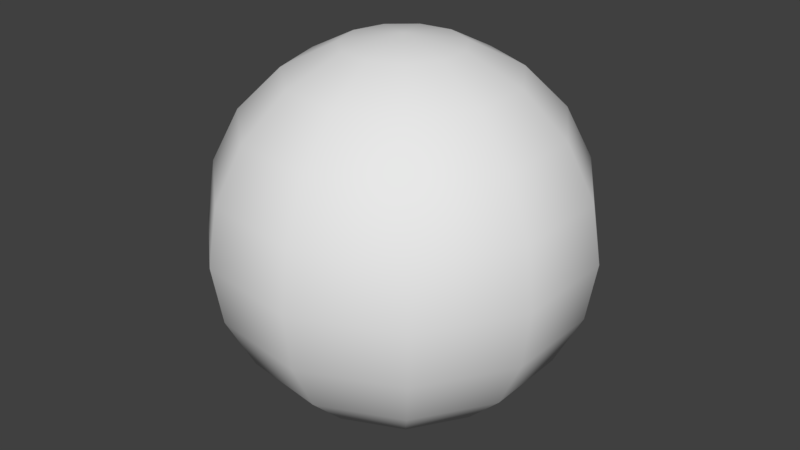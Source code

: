 # Source: ball.blend  (saved by Blender 2.77.0; exported with 4.5.12 LTS)
import bpy
from mathutils import Matrix  # noqa: F401  (used for matrix-valued properties, if any)

bpy.ops.wm.read_factory_settings(use_empty=True)
scene = bpy.context.scene
scene.name = 'Scene'

# ---- collections
col_collection_1 = bpy.data.collections.new('Collection 1'); scene.collection.children.link(col_collection_1)

# ---- world
world_world = bpy.data.worlds.new('World'); scene.world = world_world
world_world.color = (0.05088, 0.05088, 0.05088)
world_world.use_sun_shadow = False
world_world.sun_shadow_jitter_overblur = 0.0
world_world.cycles.sampling_method = 'MANUAL'

# ---- meshes
me_sphere = bpy.data.meshes.new('Sphere')
me_sphere.from_pydata([(-0.309, 0.0, 0.9511), (-0.9511, 0.0, 0.309), (-0.9511, 0.0, -0.309), (-0.5878, 0.0, -0.809), (-0.309, 0.0, -0.9511), (-0.26, 0.1671, 0.9511), (-0.4945, 0.3178, 0.809), (-0.6806, 0.4374, 0.5878), (-0.8001, 0.5142, 0.309), (-0.8413, 0.5406, -4.371e-08), (-0.8001, 0.5142, -0.309), (-0.6806, 0.4374, -0.5878), (-0.4945, 0.3178, -0.809), (-0.26, 0.1671, -0.9511), (-0.1284, 0.2811, 0.9511), (-0.2442, 0.5347, 0.809), (-0.3361, 0.7359, 0.5878), (-0.3951, 0.8651, 0.309), (-0.4154, 0.9096, -4.371e-08), (-0.3951, 0.8651, -0.309), (-0.3361, 0.7359, -0.5878), (-0.2442, 0.5347, -0.809), (-0.1284, 0.2811, -0.9511), (0.04398, 0.3059, 0.9511), (0.08365, 0.5818, 0.809), (0.1151, 0.8008, 0.5878), (0.1353, 0.9414, 0.309), (0.1423, 0.9898, -4.371e-08), (0.1353, 0.9414, -0.309), (0.1151, 0.8008, -0.5878), (0.08365, 0.5818, -0.809), (0.04398, 0.3059, -0.9511), (0.2024, 0.2335, 0.9511), (0.3849, 0.4442, 0.809), (0.5298, 0.6114, 0.5878), (0.6228, 0.7188, 0.309), (0.6549, 0.7557, -4.371e-08), (0.6228, 0.7188, -0.309), (0.5298, 0.6114, -0.5878), (0.3849, 0.4442, -0.809), (0.2024, 0.2335, -0.9511), (0.2965, 0.08706, 0.9511), (0.564, 0.1656, 0.809), (0.7762, 0.2279, 0.5878), (0.9125, 0.2679, 0.309), (0.9595, 0.2817, -4.371e-08), (0.9125, 0.2679, -0.309), (0.7762, 0.2279, -0.5878), (0.564, 0.1656, -0.809), (0.2965, 0.08706, -0.9511), (3.258e-07, 0.0, -1.0), (0.2965, -0.08706, 0.9511), (0.564, -0.1656, 0.809), (0.7762, -0.2279, 0.5878), (0.9125, -0.2679, 0.309), (0.9595, -0.2817, -4.371e-08), (0.9125, -0.2679, -0.309), (0.7762, -0.2279, -0.5878), (0.564, -0.1656, -0.809), (0.2965, -0.08706, -0.9511), (0.2024, -0.2335, 0.9511), (0.3849, -0.4442, 0.809), (0.5298, -0.6114, 0.5878), (0.6228, -0.7188, 0.309), (0.6549, -0.7557, -4.371e-08), (0.6228, -0.7188, -0.309), (0.5298, -0.6114, -0.5878), (0.3849, -0.4442, -0.809), (0.2024, -0.2335, -0.9511), (0.04398, -0.3059, 0.9511), (0.08365, -0.5818, 0.809), (0.1151, -0.8008, 0.5878), (0.1353, -0.9414, 0.309), (0.1423, -0.9898, -4.371e-08), (0.1353, -0.9414, -0.309), (0.1151, -0.8008, -0.5878), (0.08365, -0.5818, -0.809), (0.04398, -0.3059, -0.9511), (1.905e-07, -2.964e-07, 1.0), (-0.1284, -0.2811, 0.9511), (-0.2442, -0.5347, 0.809), (-0.3361, -0.7359, 0.5878), (-0.3951, -0.8651, 0.309), (-0.4154, -0.9096, -4.371e-08), (-0.3951, -0.8651, -0.309), (-0.3361, -0.7359, -0.5878), (-0.2442, -0.5347, -0.809), (-0.1284, -0.2811, -0.9511), (-0.26, -0.1671, 0.9511), (-0.4945, -0.3178, 0.809), (-0.6806, -0.4374, 0.5878), (-0.8001, -0.5142, 0.309), (-0.8413, -0.5406, -4.371e-08), (-0.8001, -0.5142, -0.309), (-0.6806, -0.4374, -0.5878), (-0.4945, -0.3178, -0.809), (-0.26, -0.1671, -0.9511), (-0.5878, -1.517e-07, 0.809), (-0.809, -3.305e-07, 0.5878), (-1.0, -3.603e-07, -4.371e-08), (-0.809, -3.305e-07, -0.5878)], [], [(1, 98, 7, 8), (0, 78, 5), (3, 100, 11, 12), (99, 1, 8, 9), (97, 0, 5, 6), (4, 3, 12, 13), (2, 99, 9, 10), (98, 97, 6, 7), (50, 4, 13), (100, 2, 10, 11), (8, 7, 16, 17), (5, 78, 14), (12, 11, 20, 21), (9, 8, 17, 18), (6, 5, 14, 15), (13, 12, 21, 22), (10, 9, 18, 19), (7, 6, 15, 16), (50, 13, 22), (11, 10, 19, 20), (20, 19, 28, 29), (17, 16, 25, 26), (14, 78, 23), (21, 20, 29, 30), (18, 17, 26, 27), (15, 14, 23, 24), (22, 21, 30, 31), (19, 18, 27, 28), (16, 15, 24, 25), (50, 22, 31), (25, 24, 33, 34), (50, 31, 40), (29, 28, 37, 38), (26, 25, 34, 35), (23, 78, 32), (30, 29, 38, 39), (27, 26, 35, 36), (24, 23, 32, 33), (31, 30, 39, 40), (28, 27, 36, 37), (40, 39, 48, 49), (37, 36, 45, 46), (34, 33, 42, 43), (50, 40, 49), (38, 37, 46, 47), (35, 34, 43, 44), (32, 78, 41), (39, 38, 47, 48), (36, 35, 44, 45), (33, 32, 41, 42), (45, 44, 54, 55), (42, 41, 51, 52), (49, 48, 58, 59), (46, 45, 55, 56), (43, 42, 52, 53), (50, 49, 59), (47, 46, 56, 57), (44, 43, 53, 54), (41, 78, 51), (48, 47, 57, 58), (51, 78, 60), (58, 57, 66, 67), (55, 54, 63, 64), (52, 51, 60, 61), (59, 58, 67, 68), (56, 55, 64, 65), (53, 52, 61, 62), (50, 59, 68), (57, 56, 65, 66), (54, 53, 62, 63), (63, 62, 71, 72), (60, 78, 69), (67, 66, 75, 76), (64, 63, 72, 73), (61, 60, 69, 70), (68, 67, 76, 77), (65, 64, 73, 74), (62, 61, 70, 71), (50, 68, 77), (66, 65, 74, 75), (50, 77, 87), (75, 74, 84, 85), (72, 71, 81, 82), (69, 78, 79), (76, 75, 85, 86), (73, 72, 82, 83), (70, 69, 79, 80), (77, 76, 86, 87), (74, 73, 83, 84), (71, 70, 80, 81), (84, 83, 92, 93), (81, 80, 89, 90), (50, 87, 96), (85, 84, 93, 94), (82, 81, 90, 91), (79, 78, 88), (86, 85, 94, 95), (83, 82, 91, 92), (80, 79, 88, 89), (87, 86, 95, 96), (89, 88, 0, 97), (96, 95, 3, 4), (93, 92, 99, 2), (90, 89, 97, 98), (50, 96, 4), (94, 93, 2, 100), (91, 90, 98, 1), (88, 78, 0), (95, 94, 100, 3), (92, 91, 1, 99)])
me_sphere.polygons.foreach_set('use_smooth', [True] * 110)
_uv = me_sphere.uv_layers.new(name='UVMap')
_uv.uv.foreach_set('vector', [0.8646, 0.1614, 0.9341, 0.1746, 0.9341, 0.3254, 0.8646, 0.3386, 0.2652, 0.2907, 0.197, 0.2613, 0.2652, 0.2332, 0.05393, 0.8463, 0.0, 0.8602, 0.004758, 0.7098, 0.05739, 0.737, 0.7914, 0.1568, 0.8646, 0.1614, 0.8646, 0.3386, 0.7914, 0.3432, 0.3248, 0.3181, 0.2652, 0.2907, 0.2652, 0.2332, 0.3248, 0.2085, 0.1196, 0.8264, 0.05393, 0.8463, 0.05739, 0.737, 0.1214, 0.7689, 0.7217, 0.1614, 0.7914, 0.1568, 0.7914, 0.3432, 0.7217, 0.3386, 0.9341, 0.1746, 0.9933, 0.1952, 0.9933, 0.3048, 0.9341, 0.3254, 0.1905, 0.8025, 0.1196, 0.8264, 0.1214, 0.7689, 0.6624, 0.1746, 0.7217, 0.1614, 0.7217, 0.3386, 0.6624, 0.3254, 0.8646, 0.3386, 0.9341, 0.3254, 0.9434, 0.4523, 0.8755, 0.4878, 0.2652, 0.2332, 0.197, 0.2613, 0.2432, 0.1847, 0.05739, 0.737, 0.004758, 0.7098, 0.06627, 0.5865, 0.1021, 0.6474, 0.7914, 0.3432, 0.8646, 0.3386, 0.8755, 0.4878, 0.8028, 0.5, 0.3248, 0.2085, 0.2652, 0.2332, 0.2432, 0.1847, 0.283, 0.1163, 0.1214, 0.7689, 0.05739, 0.737, 0.1021, 0.6474, 0.1449, 0.7218, 0.8755, 0.9878, 0.8028, 1.0, 0.7914, 0.8432, 0.8646, 0.8386, 0.9341, 0.3254, 0.9933, 0.3048, 1.0, 0.3969, 0.9434, 0.4523, 0.1905, 0.8025, 0.1214, 0.7689, 0.1449, 0.7218, 0.9434, 0.9523, 0.8755, 0.9878, 0.8646, 0.8386, 0.9341, 0.8254, 0.9341, 0.8254, 0.8646, 0.8386, 0.8646, 0.6614, 0.9341, 0.6746, 0.7217, 0.8386, 0.6624, 0.8254, 0.6624, 0.6746, 0.7217, 0.6614, 0.2432, 0.1847, 0.197, 0.2613, 0.2063, 0.1606, 0.9933, 0.8048, 0.9341, 0.8254, 0.9341, 0.6746, 0.9933, 0.6952, 0.7914, 0.8432, 0.7217, 0.8386, 0.7217, 0.6614, 0.7914, 0.6568, 0.283, 0.1163, 0.2432, 0.1847, 0.2063, 0.1606, 0.2127, 0.07057, 0.1449, 0.7218, 0.1021, 0.6474, 0.1738, 0.6061, 0.1826, 0.7001, 0.8646, 0.8386, 0.7914, 0.8432, 0.7914, 0.6568, 0.8646, 0.6614, 0.3124, 0.06291, 0.283, 0.1163, 0.2127, 0.07057, 0.2156, 0.0, 0.1905, 0.8025, 0.1449, 0.7218, 0.1826, 0.7001, 0.2156, 0.0, 0.2127, 0.07057, 0.1362, 0.08593, 0.1104, 0.02114, 0.1905, 0.8025, 0.1826, 0.7001, 0.2226, 0.7106, 0.9341, 0.6746, 0.8646, 0.6614, 0.8755, 0.5122, 0.9434, 0.5477, 0.7217, 0.6614, 0.6624, 0.6746, 0.6717, 0.5477, 0.7326, 0.5122, 0.2063, 0.1606, 0.197, 0.2613, 0.1661, 0.1687, 0.1738, 0.6061, 0.165, 0.5296, 0.2696, 0.5572, 0.2498, 0.6261, 0.7914, 0.6568, 0.7217, 0.6614, 0.7326, 0.5122, 0.8028, 0.5, 0.2127, 0.07057, 0.2063, 0.1606, 0.1661, 0.1687, 0.1362, 0.08593, 0.1826, 0.7001, 0.1738, 0.6061, 0.2498, 0.6261, 0.2226, 0.7106, 0.8646, 0.6614, 0.7914, 0.6568, 0.8028, 0.5, 0.8755, 0.5122, 0.2226, 0.7106, 0.2498, 0.6261, 0.306, 0.7011, 0.2521, 0.75, 0.4493, 0.5122, 0.522, 0.5, 0.5334, 0.6568, 0.4602, 0.6614, 0.1104, 0.02114, 0.1362, 0.08593, 0.0778, 0.1575, 0.02997, 0.1196, 0.1905, 0.8025, 0.2226, 0.7106, 0.2521, 0.75, 0.3814, 0.5477, 0.4493, 0.5122, 0.4602, 0.6614, 0.3907, 0.6746, 0.5922, 0.5122, 0.6531, 0.5477, 0.6624, 0.6746, 0.6031, 0.6614, 0.1661, 0.1687, 0.197, 0.2613, 0.1354, 0.2063, 0.3248, 0.6031, 0.3814, 0.5477, 0.3907, 0.6746, 0.3315, 0.6952, 0.522, 0.5, 0.5922, 0.5122, 0.6031, 0.6614, 0.5334, 0.6568, 0.1362, 0.08593, 0.1661, 0.1687, 0.1354, 0.2063, 0.0778, 0.1575, 0.5334, 0.6568, 0.6031, 0.6614, 0.6031, 0.8386, 0.5334, 0.8432, 0.0778, 0.1575, 0.1354, 0.2063, 0.1239, 0.2615, 0.05603, 0.2625, 0.2521, 0.75, 0.306, 0.7011, 0.3244, 0.8072, 0.2618, 0.8058, 0.4602, 0.6614, 0.5334, 0.6568, 0.5334, 0.8432, 0.4602, 0.8386, 0.02997, 0.1196, 0.0778, 0.1575, 0.05603, 0.2625, 0.0, 0.2642, 0.1905, 0.8025, 0.2521, 0.75, 0.2618, 0.8058, 0.3907, 0.6746, 0.4602, 0.6614, 0.4602, 0.8386, 0.3907, 0.8254, 0.6031, 0.6614, 0.6624, 0.6746, 0.6624, 0.8254, 0.6031, 0.8386, 0.1354, 0.2063, 0.197, 0.2613, 0.1239, 0.2615, 0.3315, 0.6952, 0.3907, 0.6746, 0.3907, 0.8254, 0.3315, 0.8048, 0.1239, 0.2615, 0.197, 0.2613, 0.1354, 0.3168, 0.3315, 0.8048, 0.3907, 0.8254, 0.3814, 0.9523, 0.3248, 0.8969, 0.5334, 0.8432, 0.6031, 0.8386, 0.5922, 0.9878, 0.522, 1.0, 0.05603, 0.2625, 0.1239, 0.2615, 0.1354, 0.3168, 0.0778, 0.3677, 0.2618, 0.8058, 0.3244, 0.8072, 0.2993, 0.9108, 0.2486, 0.8603, 0.4602, 0.8386, 0.5334, 0.8432, 0.522, 1.0, 0.4493, 0.9878, 0.0, 0.2642, 0.05603, 0.2625, 0.0778, 0.3677, 0.02997, 0.4089, 0.1905, 0.8025, 0.2618, 0.8058, 0.2486, 0.8603, 0.3907, 0.8254, 0.4602, 0.8386, 0.4493, 0.9878, 0.3814, 0.9523, 0.6031, 0.8386, 0.6624, 0.8254, 0.6531, 0.9523, 0.5922, 0.9878, 0.395, 0.4878, 0.3341, 0.4523, 0.3248, 0.3254, 0.3841, 0.3386, 0.1354, 0.3168, 0.197, 0.2613, 0.1661, 0.3546, 0.6624, 0.3969, 0.6058, 0.4523, 0.5965, 0.3254, 0.6556, 0.3048, 0.4652, 0.5, 0.395, 0.4878, 0.3841, 0.3386, 0.4537, 0.3432, 0.0778, 0.3677, 0.1354, 0.3168, 0.1661, 0.3546, 0.1362, 0.4396, 0.2486, 0.8603, 0.2993, 0.9108, 0.2387, 0.979, 0.2167, 0.8962, 0.5379, 0.4878, 0.4652, 0.5, 0.4537, 0.3432, 0.5269, 0.3386, 0.02997, 0.4089, 0.0778, 0.3677, 0.1362, 0.4396, 0.1104, 0.5079, 0.1905, 0.8025, 0.2486, 0.8603, 0.2167, 0.8962, 0.6058, 0.4523, 0.5379, 0.4878, 0.5269, 0.3386, 0.5965, 0.3254, 0.1905, 0.8025, 0.2167, 0.8962, 0.1762, 0.902, 0.5965, 0.3254, 0.5269, 0.3386, 0.5269, 0.1614, 0.5965, 0.1746, 0.3841, 0.3386, 0.3248, 0.3254, 0.3248, 0.1746, 0.3841, 0.1614, 0.1661, 0.3546, 0.197, 0.2613, 0.2063, 0.3629, 0.6556, 0.3048, 0.5965, 0.3254, 0.5965, 0.1746, 0.6556, 0.1952, 0.4537, 0.3432, 0.3841, 0.3386, 0.3841, 0.1614, 0.4537, 0.1568, 0.1362, 0.4396, 0.1661, 0.3546, 0.2063, 0.3629, 0.2127, 0.4554, 0.2167, 0.8962, 0.2387, 0.979, 0.1617, 0.9902, 0.1762, 0.902, 0.5269, 0.3386, 0.4537, 0.3432, 0.4537, 0.1568, 0.5269, 0.1614, 0.1104, 0.5079, 0.1362, 0.4396, 0.2127, 0.4554, 0.2156, 0.5296, 0.5269, 0.1614, 0.4537, 0.1568, 0.4652, 0.0, 0.5379, 0.01224, 0.2156, 0.5296, 0.2127, 0.4554, 0.283, 0.4101, 0.3124, 0.4673, 0.1905, 0.8025, 0.1762, 0.902, 0.14, 0.876, 0.5965, 0.1746, 0.5269, 0.1614, 0.5379, 0.01224, 0.6058, 0.04775, 0.3841, 0.1614, 0.3248, 0.1746, 0.3341, 0.04775, 0.395, 0.01224, 0.2063, 0.3629, 0.197, 0.2613, 0.2432, 0.3391, 0.6556, 0.1952, 0.5965, 0.1746, 0.6058, 0.04775, 0.6624, 0.1031, 0.4537, 0.1568, 0.3841, 0.1614, 0.395, 0.01224, 0.4652, 0.0, 0.2127, 0.4554, 0.2063, 0.3629, 0.2432, 0.3391, 0.283, 0.4101, 0.1762, 0.902, 0.1617, 0.9902, 0.09281, 0.9407, 0.14, 0.876, 0.283, 0.4101, 0.2432, 0.3391, 0.2652, 0.2907, 0.3248, 0.3181, 0.14, 0.876, 0.09281, 0.9407, 0.05393, 0.8463, 0.1196, 0.8264, 0.7326, 0.01224, 0.8028, 0.0, 0.7914, 0.1568, 0.7217, 0.1614, 0.9434, 0.04775, 1.0, 0.1031, 0.9933, 0.1952, 0.9341, 0.1746, 0.1905, 0.8025, 0.14, 0.876, 0.1196, 0.8264, 0.6717, 0.04775, 0.7326, 0.01224, 0.7217, 0.1614, 0.6624, 0.1746, 0.8755, 0.01224, 0.9434, 0.04775, 0.9341, 0.1746, 0.8646, 0.1614, 0.2432, 0.3391, 0.197, 0.2613, 0.2652, 0.2907, 0.09281, 0.9407, 0.05351, 0.9902, 0.0, 0.8602, 0.05393, 0.8463, 0.8028, 0.0, 0.8755, 0.01224, 0.8646, 0.1614, 0.7914, 0.1568])
me_sphere.use_remesh_preserve_volume = False
me_sphere.use_remesh_preserve_attributes = False
me_sphere.use_mirror_vertex_groups = False
me_sphere.update()

# ---- objects
ob_sphere = bpy.data.objects.new('Sphere', me_sphere)

# ---- transforms, parenting, visibility, modifiers, constraints
ob_sphere.location = (0.0, 0.0, 0.0)
ob_sphere.lineart.crease_threshold = 0.0

# ---- collection membership
col_collection_1.objects.link(ob_sphere)

# ---- scene / render settings (as saved in the file)
scene.frame_start = 1; scene.frame_end = 250; scene.frame_set(1)
scene.render.engine = 'BLENDER_EEVEE_NEXT'
scene.render.resolution_percentage = 50
scene.render.dither_intensity = 0.0
scene.cycles.use_denoising = False
scene.cycles.samples = 128
scene.cycles.sampling_pattern = 'TABULATED_SOBOL'
scene.cycles.light_sampling_threshold = 0.0
scene.cycles.use_adaptive_sampling = False
scene.cycles.use_light_tree = False
scene.cycles.blur_glossy = 0.0
scene.cycles.sample_clamp_indirect = 0.0
scene.view_settings.view_transform = 'Standard'
bpy.context.view_layer.update()

# ---- added for rendering (the .blend has no active camera and no usable light): camera, sun
cam_auto = bpy.data.cameras.new('AutoCamera')
cam_auto.lens = 50.0
cam_auto.sensor_width = 36.0
cam_auto.clip_end = 1000.0
ob_auto_camera = bpy.data.objects.new('AutoCamera', cam_auto)
scene.collection.objects.link(ob_auto_camera)
ob_auto_camera.location = (3.15242, -3.8072, 2.53814)
ob_auto_camera.rotation_euler = (1.09748, -7.21219e-08, 0.694738)
scene.camera = ob_auto_camera
light_auto_sun = bpy.data.lights.new('AutoSun', 'SUN')
light_auto_sun.energy = 3.0
light_auto_sun.angle = 0.0523599
ob_auto_sun = bpy.data.objects.new('AutoSun', light_auto_sun)
scene.collection.objects.link(ob_auto_sun)
ob_auto_sun.rotation_euler = (0.872665, 0.174533, 0.523599)
bpy.context.view_layer.update()
